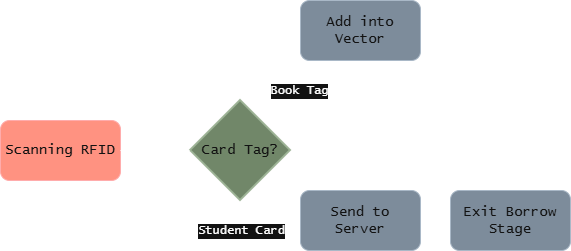

The diagram above was exported from draw.io. Its source (the exported page's mxGraphModel, read from the mxfile embedded in the PNG):
<mxGraphModel dx="1022" dy="530" grid="1" gridSize="10" guides="1" tooltips="1" connect="1" arrows="1" fold="1" page="1" pageScale="1" pageWidth="850" pageHeight="1100" math="0" shadow="0">
  <root>
    <mxCell id="0" />
    <mxCell id="1" parent="0" />
    <mxCell id="2" parent="1" style="rounded=1;whiteSpace=wrap;html=1;fillColor=#e51400;fontColor=#ffffff;strokeColor=#B20000;" value="&lt;font face=&quot;Lucida Console&quot; style=&quot;font-size: 14px;&quot;&gt;Scanning RFID&lt;/font&gt;" vertex="1">
      <mxGeometry height="60" width="120" x="70" y="180" as="geometry" />
    </mxCell>
    <mxCell id="3" edge="1" parent="1" source="4" style="edgeStyle=orthogonalEdgeStyle;rounded=0;orthogonalLoop=1;jettySize=auto;html=1;exitX=0;exitY=0.5;exitDx=0;exitDy=0;entryX=0.5;entryY=0;entryDx=0;entryDy=0;curved=1;" target="2">
      <mxGeometry relative="1" as="geometry" />
    </mxCell>
    <mxCell id="4" parent="1" style="rounded=1;whiteSpace=wrap;html=1;fillColor=#647687;fontColor=#ffffff;strokeColor=#314354;" value="&lt;font face=&quot;Lucida Console&quot; style=&quot;font-size: 14px;&quot;&gt;Add into Vector&lt;/font&gt;" vertex="1">
      <mxGeometry height="60" width="120" x="370" y="60" as="geometry" />
    </mxCell>
    <mxCell id="5" edge="1" parent="1" source="6" style="edgeStyle=orthogonalEdgeStyle;rounded=0;orthogonalLoop=1;jettySize=auto;html=1;exitX=1;exitY=0.5;exitDx=0;exitDy=0;entryX=0;entryY=0.5;entryDx=0;entryDy=0;" target="13">
      <mxGeometry relative="1" as="geometry" />
    </mxCell>
    <mxCell id="6" parent="1" style="rounded=1;whiteSpace=wrap;html=1;fillColor=#647687;fontColor=#ffffff;strokeColor=#314354;" value="&lt;font face=&quot;Lucida Console&quot; style=&quot;font-size: 14px;&quot;&gt;Send to Server&lt;/font&gt;" vertex="1">
      <mxGeometry height="60" width="120" x="370" y="250" as="geometry" />
    </mxCell>
    <mxCell id="7" edge="1" parent="1" source="11" style="edgeStyle=orthogonalEdgeStyle;rounded=0;orthogonalLoop=1;jettySize=auto;html=1;exitX=0.5;exitY=0;exitDx=0;exitDy=0;exitPerimeter=0;entryX=0.5;entryY=1;entryDx=0;entryDy=0;curved=1;" target="4">
      <mxGeometry relative="1" as="geometry" />
    </mxCell>
    <mxCell id="8" connectable="0" parent="7" style="edgeLabel;html=1;align=center;verticalAlign=middle;resizable=0;points=[];fontFamily=Lucida Console;fontSize=12;" value="Book Tag" vertex="1">
      <mxGeometry relative="1" x="-0.0583" y="-2" as="geometry">
        <mxPoint x="3" y="8" as="offset" />
      </mxGeometry>
    </mxCell>
    <mxCell id="9" connectable="0" parent="7" style="edgeLabel;html=1;align=center;verticalAlign=middle;resizable=0;points=[];fontFamily=Lucida Console;fontSize=12;" value="Student Card" vertex="1">
      <mxGeometry relative="1" x="-0.0583" y="-2" as="geometry">
        <mxPoint x="-55" y="148" as="offset" />
      </mxGeometry>
    </mxCell>
    <mxCell id="10" edge="1" parent="1" source="11" style="edgeStyle=orthogonalEdgeStyle;rounded=0;orthogonalLoop=1;jettySize=auto;html=1;exitX=0.5;exitY=1;exitDx=0;exitDy=0;exitPerimeter=0;entryX=0;entryY=0.5;entryDx=0;entryDy=0;curved=1;" target="6">
      <mxGeometry relative="1" as="geometry" />
    </mxCell>
    <mxCell id="11" parent="1" style="strokeWidth=2;html=1;shape=mxgraph.flowchart.decision;whiteSpace=wrap;fillColor=#6d8764;fontColor=#ffffff;strokeColor=#3A5431;fontFamily=Lucida Console;fontSize=14;" value="Card Tag?" vertex="1">
      <mxGeometry height="100" width="100" x="260" y="160" as="geometry" />
    </mxCell>
    <mxCell id="12" edge="1" parent="1" source="2" style="edgeStyle=orthogonalEdgeStyle;rounded=0;orthogonalLoop=1;jettySize=auto;html=1;exitX=1;exitY=0.5;exitDx=0;exitDy=0;entryX=0;entryY=0.5;entryDx=0;entryDy=0;entryPerimeter=0;" target="11">
      <mxGeometry relative="1" as="geometry" />
    </mxCell>
    <mxCell id="13" parent="1" style="rounded=1;whiteSpace=wrap;html=1;fillColor=#647687;fontColor=#ffffff;strokeColor=#314354;" value="&lt;font face=&quot;Lucida Console&quot;&gt;&lt;span style=&quot;font-size: 14px;&quot;&gt;Exit Borrow Stage&lt;/span&gt;&lt;/font&gt;" vertex="1">
      <mxGeometry height="60" width="120" x="520" y="250" as="geometry" />
    </mxCell>
  </root>
</mxGraphModel>